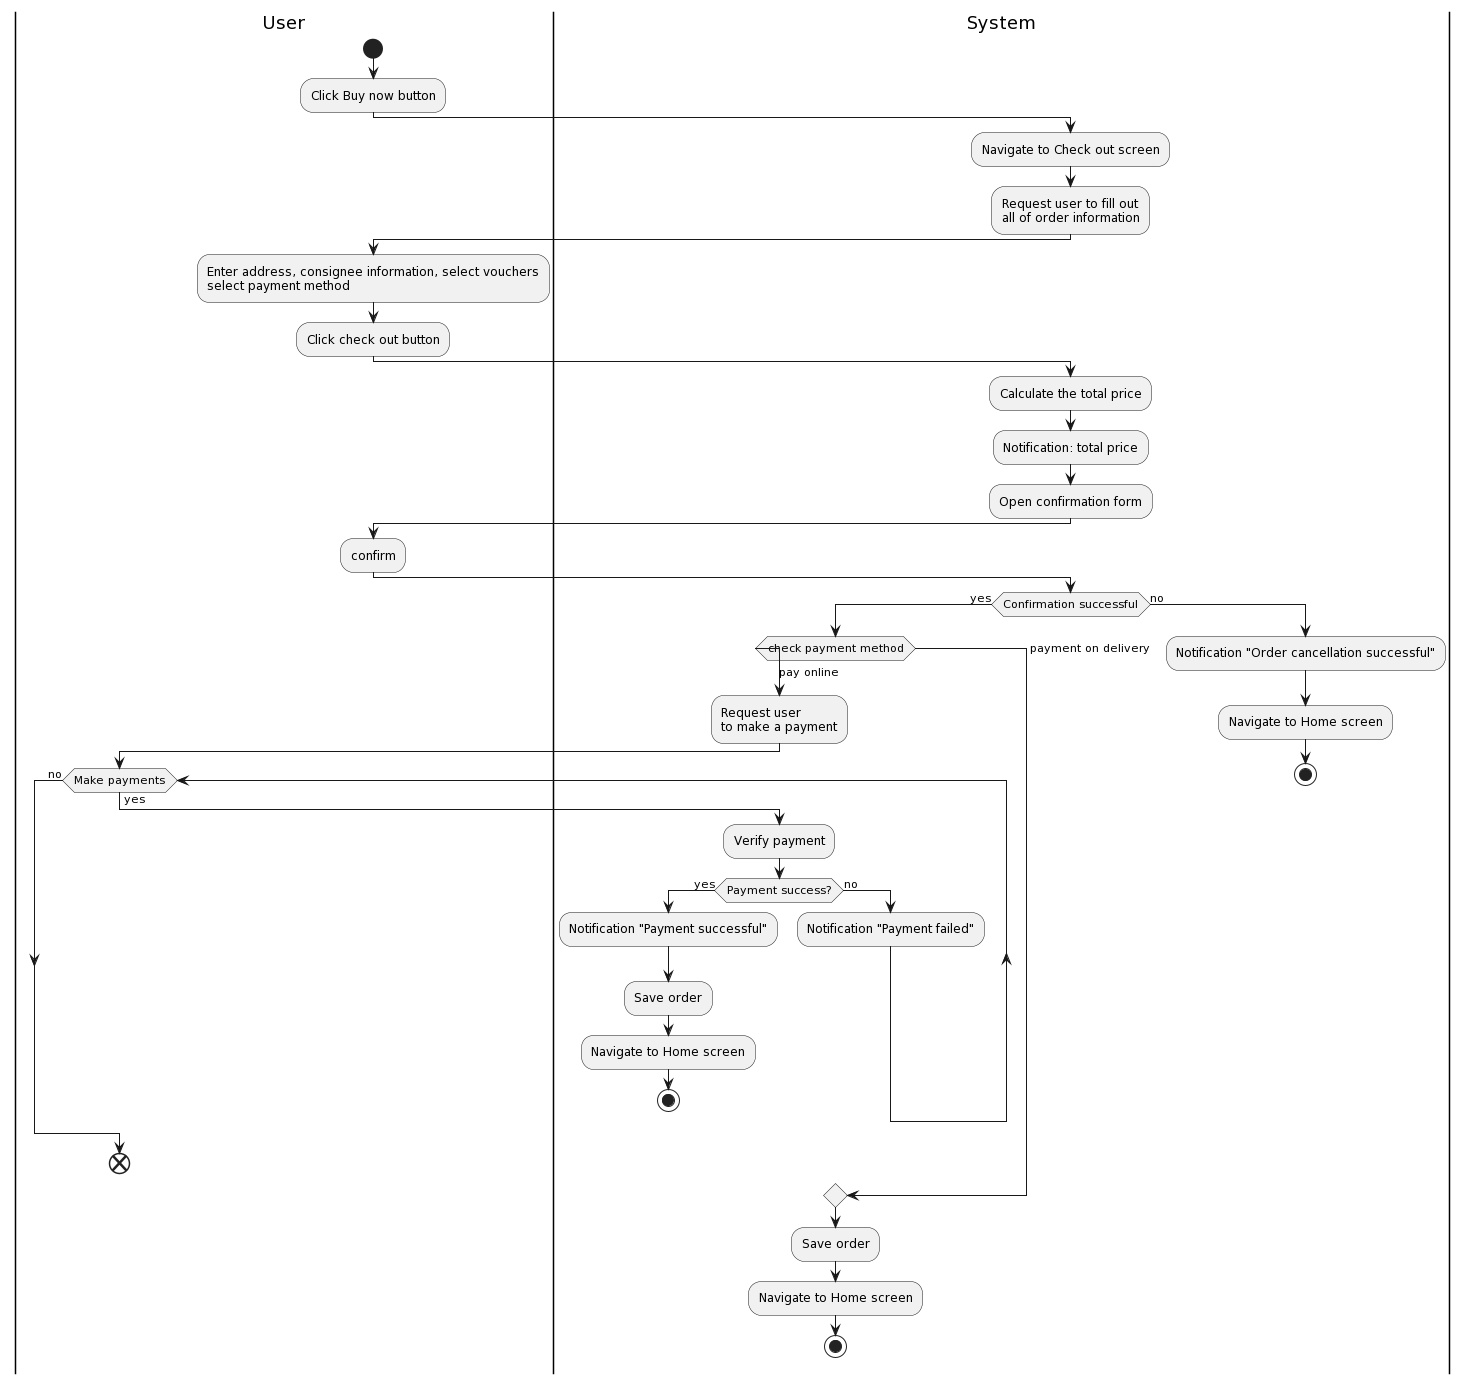

The diagram above was rendered by PlantUML. Its source (embedded in the PNG):
@startuml
|User|
start
:Click Buy now button;
|System|
:Navigate to Check out screen;
:Request user to fill out 
all of order information;
|User|
:Enter address, consignee information, select vouchers
select payment method;
:Click check out button;
|System|
:Calculate the total price;
:Notification: total price;
:Open confirmation form;
|User|
:confirm;
|System|
if(Confirmation successful) then (yes)
switch (check payment method) 
case (pay online)
      :Request user 
to make a payment;
      |User|
      while (Make payments) is (yes) 
         |System|
         :Verify payment;
         if (Payment success?) then (yes)
         :Notification "Payment successful";
         :Save order;
         :Navigate to Home screen;
         stop
         else (no)
            :Notification "Payment failed";
         endif
      |User|
      endwhile (no)
         end
|System|
case (payment on delivery)
endswitch
:Save order;
:Navigate to Home screen;
stop
else (no)
:Notification "Order cancellation successful";
:Navigate to Home screen;
stop
endif
@enduml